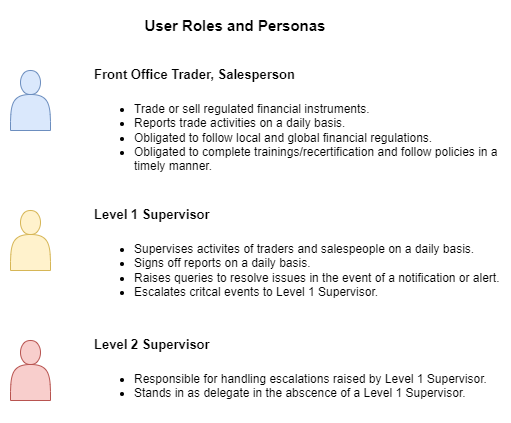

The diagram above was exported from draw.io. Its source (the exported page's mxGraphModel, read from the mxfile embedded in the PNG):
<mxGraphModel dx="782" dy="506" grid="1" gridSize="10" guides="1" tooltips="1" connect="1" arrows="1" fold="1" page="1" pageScale="1" pageWidth="850" pageHeight="1100" math="0" shadow="0">
  <root>
    <mxCell id="0" />
    <mxCell id="1" parent="0" />
    <mxCell id="vCtDCWOSPJlQE7wY6d44-4" value="&lt;h1 style=&quot;margin-top: 0px;&quot;&gt;&lt;font style=&quot;font-size: 13px;&quot;&gt;Front Office Trader, Salesperson&lt;/font&gt;&lt;/h1&gt;&lt;p&gt;&lt;/p&gt;&lt;ul&gt;&lt;li&gt;Trade or sell regulated financial instruments.&lt;/li&gt;&lt;li&gt;Reports trade activities on a daily basis.&lt;br&gt;&lt;/li&gt;&lt;li&gt;Obligated to follow local and global financial regulations.&lt;/li&gt;&lt;li&gt;Obligated to complete trainings/recertification and follow policies in a timely manner.&lt;/li&gt;&lt;/ul&gt;&lt;p&gt;&lt;/p&gt;" style="text;html=1;whiteSpace=wrap;overflow=hidden;rounded=0;" parent="1" vertex="1">
      <mxGeometry x="281.5" y="80" width="408.5" height="130" as="geometry" />
    </mxCell>
    <mxCell id="vCtDCWOSPJlQE7wY6d44-6" value="&lt;h1 style=&quot;margin-top: 0px;&quot;&gt;&lt;font style=&quot;font-size: 13px;&quot;&gt;Level 1 Supervisor&lt;/font&gt;&lt;/h1&gt;&lt;p&gt;&lt;/p&gt;&lt;ul&gt;&lt;li&gt;Supervises activites of traders and salespeople on a daily basis.&lt;/li&gt;&lt;li&gt;Signs off reports on a daily basis.&lt;/li&gt;&lt;li&gt;Raises queries to resolve issues in the event of a notification or alert.&lt;/li&gt;&lt;li&gt;Escalates critcal events to Level 1 Supervisor.&lt;/li&gt;&lt;/ul&gt;&lt;p&gt;&lt;/p&gt;" style="text;html=1;whiteSpace=wrap;overflow=hidden;rounded=0;" parent="1" vertex="1">
      <mxGeometry x="281.5" y="220" width="408.5" height="120" as="geometry" />
    </mxCell>
    <mxCell id="vCtDCWOSPJlQE7wY6d44-8" value="&lt;h1 style=&quot;margin-top: 0px;&quot;&gt;&lt;font style=&quot;font-size: 13px;&quot;&gt;Level 2 Supervisor&lt;/font&gt;&lt;/h1&gt;&lt;p&gt;&lt;/p&gt;&lt;ul&gt;&lt;li&gt;Responsible for handling escalations raised by Level 1 Supervisor.&lt;/li&gt;&lt;li&gt;Stands in as delegate in the abscence of a Level 1 Supervisor.&lt;/li&gt;&lt;/ul&gt;&lt;p&gt;&lt;/p&gt;" style="text;html=1;whiteSpace=wrap;overflow=hidden;rounded=0;" parent="1" vertex="1">
      <mxGeometry x="281.5" y="350" width="408.5" height="90" as="geometry" />
    </mxCell>
    <mxCell id="vCtDCWOSPJlQE7wY6d44-10" value="" style="shape=actor;whiteSpace=wrap;html=1;fillColor=#dae8fc;strokeColor=#6c8ebf;" parent="1" vertex="1">
      <mxGeometry x="200" y="100" width="40" height="60" as="geometry" />
    </mxCell>
    <mxCell id="vCtDCWOSPJlQE7wY6d44-11" value="" style="shape=actor;whiteSpace=wrap;html=1;fillColor=#fff2cc;strokeColor=#d6b656;" parent="1" vertex="1">
      <mxGeometry x="200" y="240" width="40" height="60" as="geometry" />
    </mxCell>
    <mxCell id="vCtDCWOSPJlQE7wY6d44-12" value="" style="shape=actor;whiteSpace=wrap;html=1;fillColor=#f8cecc;strokeColor=#b85450;" parent="1" vertex="1">
      <mxGeometry x="200" y="370" width="40" height="60" as="geometry" />
    </mxCell>
    <mxCell id="vCtDCWOSPJlQE7wY6d44-13" value="&lt;font size=&quot;1&quot; style=&quot;&quot;&gt;&lt;b style=&quot;font-size: 15px;&quot;&gt;User Roles and Personas&lt;/b&gt;&lt;/font&gt;" style="text;html=1;align=center;verticalAlign=middle;whiteSpace=wrap;rounded=0;" parent="1" vertex="1">
      <mxGeometry x="290" y="40" width="270" height="30" as="geometry" />
    </mxCell>
  </root>
</mxGraphModel>